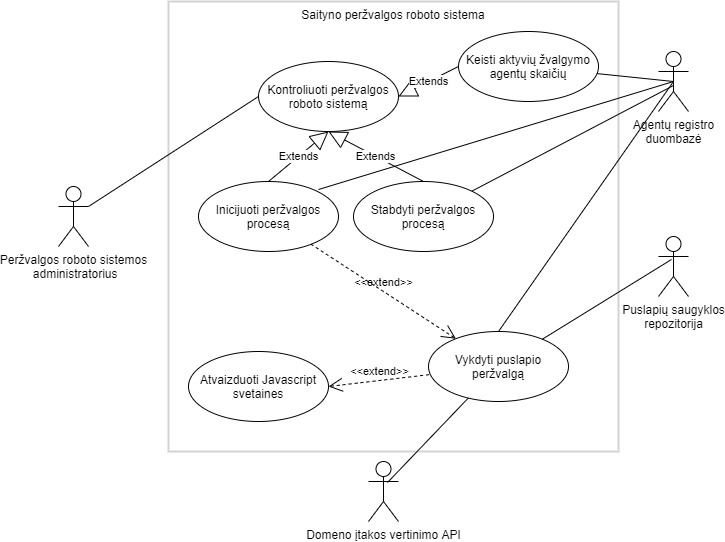

The diagram above was exported from draw.io. Its source (the exported page's mxGraphModel, read from the mxfile embedded in the PNG):
<mxGraphModel dx="1422" dy="713" grid="1" gridSize="10" guides="1" tooltips="1" connect="1" arrows="1" fold="1" page="1" pageScale="1" pageWidth="1169" pageHeight="827" math="0" shadow="0">
  <root>
    <mxCell id="0" />
    <mxCell id="1" parent="0" />
    <mxCell id="zh6nucLuC17Kmkn4et3r-3" value="Saityno peržvalgos roboto sistema" style="rounded=0;whiteSpace=wrap;html=1;fillColor=none;strokeColor=#d3d3d3;strokeWidth=2;verticalAlign=top;" vertex="1" parent="1">
      <mxGeometry x="400" y="110" width="450" height="450" as="geometry" />
    </mxCell>
    <mxCell id="zh6nucLuC17Kmkn4et3r-4" value="Domeno įtakos vertinimo API" style="shape=umlActor;verticalLabelPosition=bottom;labelBackgroundColor=#ffffff;verticalAlign=top;html=1;" vertex="1" parent="1">
      <mxGeometry x="600" y="570" width="30" height="60" as="geometry" />
    </mxCell>
    <mxCell id="zh6nucLuC17Kmkn4et3r-5" value="Agentų registro&lt;br&gt;duombazė" style="shape=umlActor;verticalLabelPosition=bottom;labelBackgroundColor=#ffffff;verticalAlign=top;html=1;" vertex="1" parent="1">
      <mxGeometry x="890" y="160" width="30" height="60" as="geometry" />
    </mxCell>
    <mxCell id="zh6nucLuC17Kmkn4et3r-6" value="Puslapių saugyklos&lt;br&gt;repozitorija" style="shape=umlActor;verticalLabelPosition=bottom;labelBackgroundColor=#ffffff;verticalAlign=top;html=1;" vertex="1" parent="1">
      <mxGeometry x="890" y="345" width="30" height="60" as="geometry" />
    </mxCell>
    <mxCell id="zh6nucLuC17Kmkn4et3r-7" value="Peržvalgos roboto sistemos&lt;br&gt;&amp;nbsp;administratorius" style="shape=umlActor;verticalLabelPosition=bottom;labelBackgroundColor=#ffffff;verticalAlign=top;html=1;" vertex="1" parent="1">
      <mxGeometry x="290" y="295" width="30" height="60" as="geometry" />
    </mxCell>
    <mxCell id="zh6nucLuC17Kmkn4et3r-9" value="Kontroliuoti peržvalgos roboto sistemą" style="ellipse;whiteSpace=wrap;html=1;" vertex="1" parent="1">
      <mxGeometry x="490" y="170" width="140" height="70" as="geometry" />
    </mxCell>
    <mxCell id="zh6nucLuC17Kmkn4et3r-10" value="Inicijuoti peržvalgos&lt;br&gt;procesą" style="ellipse;whiteSpace=wrap;html=1;" vertex="1" parent="1">
      <mxGeometry x="430" y="290" width="140" height="70" as="geometry" />
    </mxCell>
    <mxCell id="zh6nucLuC17Kmkn4et3r-11" value="Stabdyti peržvalgos procesą" style="ellipse;whiteSpace=wrap;html=1;" vertex="1" parent="1">
      <mxGeometry x="585" y="290" width="140" height="70" as="geometry" />
    </mxCell>
    <mxCell id="zh6nucLuC17Kmkn4et3r-12" value="Keisti aktyvių žvalgymo agentų skaičių" style="ellipse;whiteSpace=wrap;html=1;" vertex="1" parent="1">
      <mxGeometry x="690" y="140" width="140" height="70" as="geometry" />
    </mxCell>
    <mxCell id="zh6nucLuC17Kmkn4et3r-13" value="Extends" style="endArrow=block;endSize=16;endFill=0;html=1;exitX=0;exitY=0.5;exitDx=0;exitDy=0;entryX=1;entryY=0.5;entryDx=0;entryDy=0;" edge="1" parent="1" source="zh6nucLuC17Kmkn4et3r-12" target="zh6nucLuC17Kmkn4et3r-9">
      <mxGeometry width="160" relative="1" as="geometry">
        <mxPoint x="480" y="290" as="sourcePoint" />
        <mxPoint x="560" y="240" as="targetPoint" />
        <Array as="points" />
      </mxGeometry>
    </mxCell>
    <mxCell id="zh6nucLuC17Kmkn4et3r-14" value="Extends" style="endArrow=block;endSize=16;endFill=0;html=1;exitX=0.5;exitY=0;exitDx=0;exitDy=0;entryX=0.5;entryY=1;entryDx=0;entryDy=0;" edge="1" parent="1" source="zh6nucLuC17Kmkn4et3r-11" target="zh6nucLuC17Kmkn4et3r-9">
      <mxGeometry width="160" relative="1" as="geometry">
        <mxPoint x="690" y="245" as="sourcePoint" />
        <mxPoint x="638.04" y="222" as="targetPoint" />
      </mxGeometry>
    </mxCell>
    <mxCell id="zh6nucLuC17Kmkn4et3r-15" value="Extends" style="endArrow=block;endSize=16;endFill=0;html=1;exitX=0.5;exitY=0;exitDx=0;exitDy=0;" edge="1" parent="1" source="zh6nucLuC17Kmkn4et3r-10">
      <mxGeometry width="160" relative="1" as="geometry">
        <mxPoint x="700" y="255" as="sourcePoint" />
        <mxPoint x="560" y="240" as="targetPoint" />
      </mxGeometry>
    </mxCell>
    <mxCell id="zh6nucLuC17Kmkn4et3r-16" value="Vykdyti puslapio peržvalgą" style="ellipse;whiteSpace=wrap;html=1;" vertex="1" parent="1">
      <mxGeometry x="660" y="440" width="140" height="70" as="geometry" />
    </mxCell>
    <mxCell id="zh6nucLuC17Kmkn4et3r-17" value="Atvaizduoti Javascript svetaines" style="ellipse;whiteSpace=wrap;html=1;" vertex="1" parent="1">
      <mxGeometry x="420" y="460" width="140" height="70" as="geometry" />
    </mxCell>
    <mxCell id="zh6nucLuC17Kmkn4et3r-18" value="&amp;lt;&amp;lt;extend&amp;gt;&amp;gt;" style="edgeStyle=none;html=1;startArrow=open;endArrow=none;startSize=12;verticalAlign=bottom;dashed=1;labelBackgroundColor=none;" edge="1" parent="1" source="zh6nucLuC17Kmkn4et3r-16" target="zh6nucLuC17Kmkn4et3r-10">
      <mxGeometry width="160" relative="1" as="geometry">
        <mxPoint x="520" y="390" as="sourcePoint" />
        <mxPoint x="680" y="390" as="targetPoint" />
      </mxGeometry>
    </mxCell>
    <mxCell id="zh6nucLuC17Kmkn4et3r-19" value="&amp;lt;&amp;lt;extend&amp;gt;&amp;gt;" style="edgeStyle=none;html=1;startArrow=open;endArrow=none;startSize=12;verticalAlign=bottom;dashed=1;labelBackgroundColor=none;exitX=1;exitY=0.5;exitDx=0;exitDy=0;" edge="1" parent="1" source="zh6nucLuC17Kmkn4et3r-17" target="zh6nucLuC17Kmkn4et3r-16">
      <mxGeometry width="160" relative="1" as="geometry">
        <mxPoint x="670" y="510" as="sourcePoint" />
        <mxPoint x="830" y="510" as="targetPoint" />
      </mxGeometry>
    </mxCell>
    <mxCell id="zh6nucLuC17Kmkn4et3r-20" value="" style="edgeStyle=none;html=1;endArrow=none;verticalAlign=bottom;exitX=1;exitY=0.3333333333333333;exitDx=0;exitDy=0;exitPerimeter=0;entryX=0;entryY=0.5;entryDx=0;entryDy=0;" edge="1" parent="1" source="zh6nucLuC17Kmkn4et3r-7" target="zh6nucLuC17Kmkn4et3r-9">
      <mxGeometry width="160" relative="1" as="geometry">
        <mxPoint x="370" y="400" as="sourcePoint" />
        <mxPoint x="530" y="400" as="targetPoint" />
      </mxGeometry>
    </mxCell>
    <mxCell id="zh6nucLuC17Kmkn4et3r-22" value="" style="edgeStyle=none;html=1;endArrow=none;verticalAlign=bottom;entryX=0.5;entryY=0.5;entryDx=0;entryDy=0;entryPerimeter=0;" edge="1" parent="1" source="zh6nucLuC17Kmkn4et3r-12" target="zh6nucLuC17Kmkn4et3r-5">
      <mxGeometry width="160" relative="1" as="geometry">
        <mxPoint x="890" y="110" as="sourcePoint" />
        <mxPoint x="1050" y="110" as="targetPoint" />
      </mxGeometry>
    </mxCell>
    <mxCell id="zh6nucLuC17Kmkn4et3r-23" value="" style="edgeStyle=none;html=1;endArrow=none;verticalAlign=bottom;" edge="1" parent="1" source="zh6nucLuC17Kmkn4et3r-11">
      <mxGeometry width="160" relative="1" as="geometry">
        <mxPoint x="790" y="320" as="sourcePoint" />
        <mxPoint x="905" y="194" as="targetPoint" />
      </mxGeometry>
    </mxCell>
    <mxCell id="zh6nucLuC17Kmkn4et3r-24" value="" style="edgeStyle=none;html=1;endArrow=none;verticalAlign=bottom;entryX=0.5;entryY=0.5;entryDx=0;entryDy=0;entryPerimeter=0;" edge="1" parent="1" target="zh6nucLuC17Kmkn4et3r-5">
      <mxGeometry width="160" relative="1" as="geometry">
        <mxPoint x="550" y="298" as="sourcePoint" />
        <mxPoint x="900" y="250" as="targetPoint" />
      </mxGeometry>
    </mxCell>
    <mxCell id="zh6nucLuC17Kmkn4et3r-25" value="" style="edgeStyle=none;html=1;endArrow=none;verticalAlign=bottom;exitX=0.5;exitY=0;exitDx=0;exitDy=0;entryX=0.5;entryY=0.5;entryDx=0;entryDy=0;entryPerimeter=0;" edge="1" parent="1" source="zh6nucLuC17Kmkn4et3r-16" target="zh6nucLuC17Kmkn4et3r-5">
      <mxGeometry width="160" relative="1" as="geometry">
        <mxPoint x="840" y="260" as="sourcePoint" />
        <mxPoint x="1000" y="260" as="targetPoint" />
      </mxGeometry>
    </mxCell>
    <mxCell id="zh6nucLuC17Kmkn4et3r-26" value="" style="edgeStyle=none;html=1;endArrow=none;verticalAlign=bottom;entryX=0.433;entryY=0.383;entryDx=0;entryDy=0;entryPerimeter=0;" edge="1" parent="1" source="zh6nucLuC17Kmkn4et3r-16" target="zh6nucLuC17Kmkn4et3r-6">
      <mxGeometry width="160" relative="1" as="geometry">
        <mxPoint x="830" y="350" as="sourcePoint" />
        <mxPoint x="990" y="350" as="targetPoint" />
      </mxGeometry>
    </mxCell>
    <mxCell id="zh6nucLuC17Kmkn4et3r-27" value="" style="edgeStyle=none;html=1;endArrow=none;verticalAlign=bottom;exitX=0.633;exitY=0.35;exitDx=0;exitDy=0;exitPerimeter=0;" edge="1" parent="1" source="zh6nucLuC17Kmkn4et3r-4" target="zh6nucLuC17Kmkn4et3r-16">
      <mxGeometry width="160" relative="1" as="geometry">
        <mxPoint x="670" y="560" as="sourcePoint" />
        <mxPoint x="830" y="560" as="targetPoint" />
      </mxGeometry>
    </mxCell>
  </root>
</mxGraphModel>